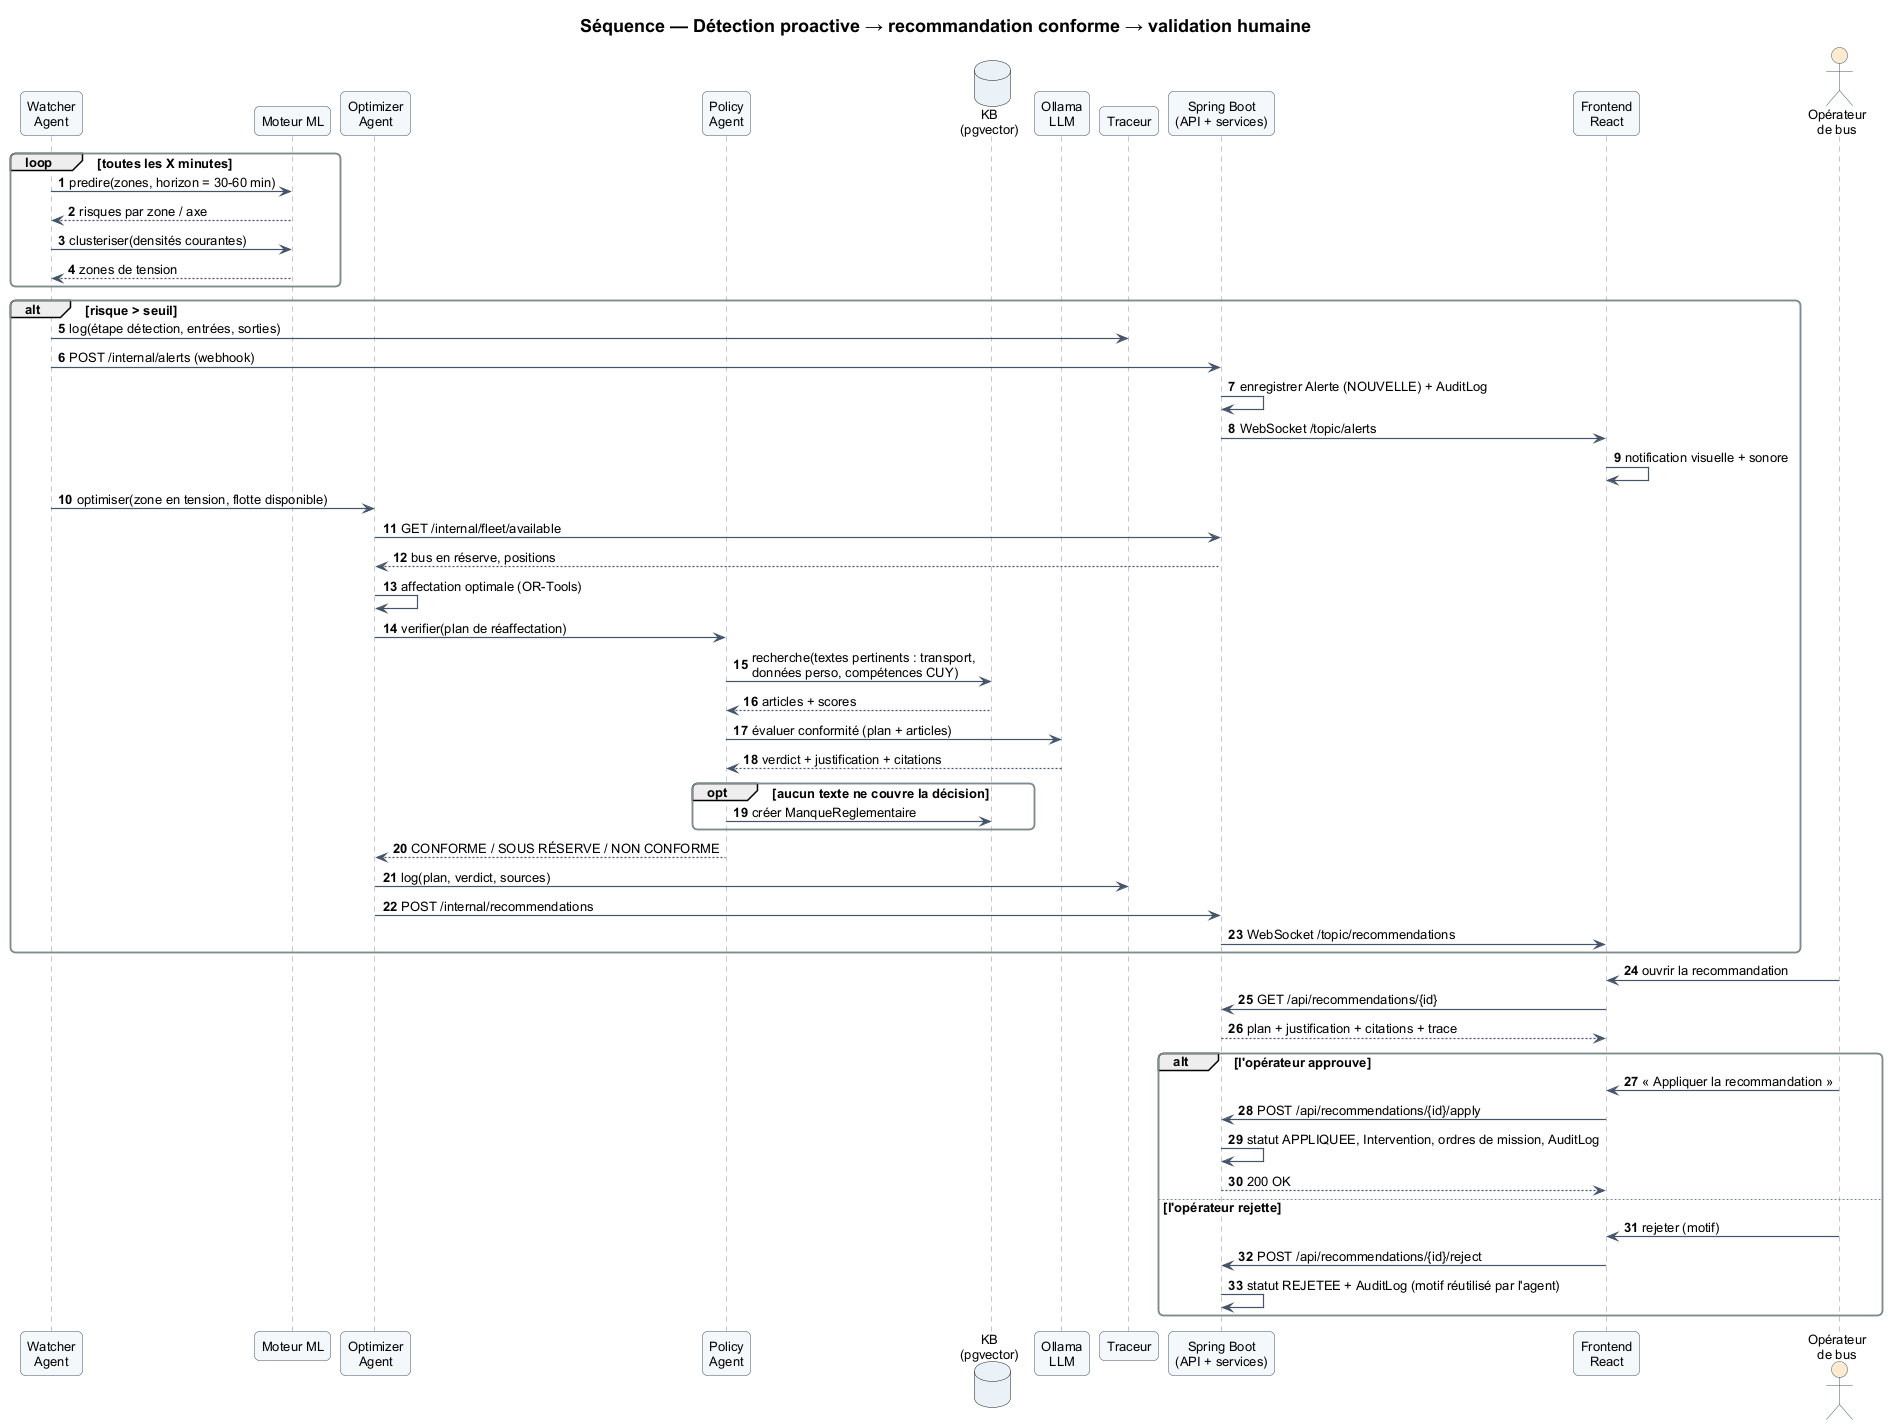

The diagram above was rendered by PlantUML. Its source (embedded in the PNG):
@startuml 04_sequence_alerte_recommandation
!include _style.iuml
title Séquence — Détection proactive → recommandation conforme → validation humaine
autonumber

participant "Watcher\nAgent" as WAT
participant "Moteur ML" as ML
participant "Optimizer\nAgent" as OPT
participant "Policy\nAgent" as POL
database "KB\n(pgvector)" as KB
participant "Ollama\nLLM" as LLM
participant "Traceur" as TR
participant "Spring Boot\n(API + services)" as BE
participant "Frontend\nReact" as FE
actor "Opérateur\nde bus" as OP

loop toutes les X minutes
  WAT -> ML : predire(zones, horizon = 30-60 min)
  ML --> WAT : risques par zone / axe
  WAT -> ML : clusteriser(densités courantes)
  ML --> WAT : zones de tension
end

alt risque > seuil
  WAT -> TR : log(étape détection, entrées, sorties)
  WAT -> BE : POST /internal/alerts (webhook)
  BE -> BE : enregistrer Alerte (NOUVELLE) + AuditLog
  BE -> FE : WebSocket /topic/alerts
  FE -> FE : notification visuelle + sonore

  WAT -> OPT : optimiser(zone en tension, flotte disponible)
  OPT -> BE : GET /internal/fleet/available
  BE --> OPT : bus en réserve, positions
  OPT -> OPT : affectation optimale (OR-Tools)
  OPT -> POL : verifier(plan de réaffectation)
  POL -> KB : recherche(textes pertinents : transport,\ndonnées perso, compétences CUY)
  KB --> POL : articles + scores
  POL -> LLM : évaluer conformité (plan + articles)
  LLM --> POL : verdict + justification + citations
  opt aucun texte ne couvre la décision
    POL -> KB : créer ManqueReglementaire
  end
  POL --> OPT : CONFORME / SOUS RÉSERVE / NON CONFORME
  OPT -> TR : log(plan, verdict, sources)
  OPT -> BE : POST /internal/recommendations
  BE -> FE : WebSocket /topic/recommendations
end

OP -> FE : ouvrir la recommandation
FE -> BE : GET /api/recommendations/{id}
BE --> FE : plan + justification + citations + trace
alt l'opérateur approuve
  OP -> FE : « Appliquer la recommandation »
  FE -> BE : POST /api/recommendations/{id}/apply
  BE -> BE : statut APPLIQUEE, Intervention, ordres de mission, AuditLog
  BE --> FE : 200 OK
else l'opérateur rejette
  OP -> FE : rejeter (motif)
  FE -> BE : POST /api/recommendations/{id}/reject
  BE -> BE : statut REJETEE + AuditLog (motif réutilisé par l'agent)
end
@enduml